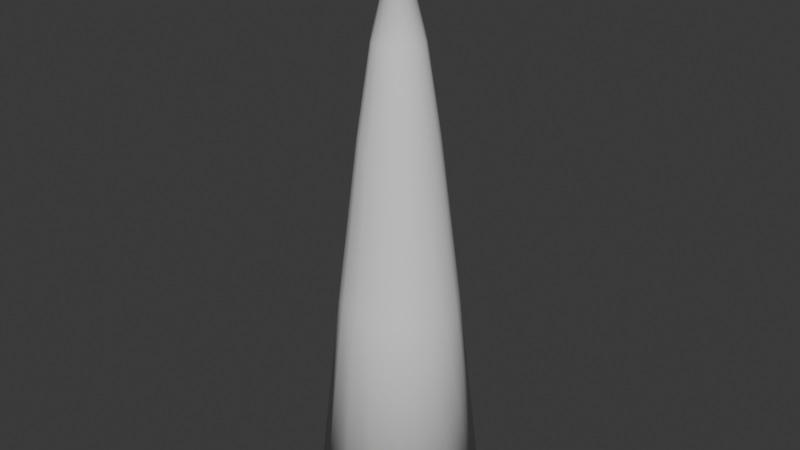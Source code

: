 # Source: SoulFishStatue1.blend  (saved by Blender 5.0.118; exported with 4.5.12 LTS)
import bpy
from mathutils import Matrix  # noqa: F401  (used for matrix-valued properties, if any)

bpy.ops.wm.read_factory_settings(use_empty=True)
scene = bpy.context.scene
scene.name = 'Scene'

# ---- collections
col_collection = bpy.data.collections.new('Collection'); scene.collection.children.link(col_collection)

# ---- world
world_world = bpy.data.worlds.new('World'); scene.world = world_world
world_world.use_nodes = True; world_world.node_tree.nodes.clear()
_N = world_world.node_tree.nodes; _L = world_world.node_tree.links
n0 = _N.new('ShaderNodeOutputWorld'); n0.name = 'World Output'; n0.location = (200, 100)
n1 = _N.new('ShaderNodeBackground'); n1.name = 'Background'; n1.location = (-200, 100)
n1.inputs[0].default_value = (0.05088, 0.05088, 0.05088, 1.0)
_L.new(n1.outputs[0], n0.inputs[0])
n0.is_active_output = True
world_world.color = (0.05088, 0.05088, 0.05088)
world_world.sun_shadow_jitter_overblur = 0.0

# ---- meshes
me_mesh_003 = bpy.data.meshes.new('Mesh.003')
me_mesh_003.from_pydata([(-0.7385, -0.4095, -3.857), (-0.4172, -0.1438, 0.2142), (-0.6562, 0.5068, -3.849), (-0.3896, 0.164, 0.2167), (0.1778, -0.4917, -3.851), (-0.1094, -0.1714, 0.2161), (0.26, 0.4245, -3.844), (-0.08182, 0.1364, 0.2185), (-0.4454, -0.1669, -0.02154), (-0.4129, 0.1956, -0.01863), (-0.05037, 0.1631, -0.01641), (-0.0829, -0.1995, -0.01931), (-0.3229, 0.091, -0.2221), (-0.1551, 0.07593, -0.2211), (-0.1702, -0.09188, -0.2224), (-0.338, -0.07681, -0.2234), (-0.8696, 0.06415, -3.854), (-0.4596, -0.179, 0.1169), (-0.4373, 0.01301, 0.2348), (-0.41, 0.2035, -0.7425), (-0.1826, 0.6379, -3.846), (-0.2328, 0.1838, 0.2375), (-0.04296, 0.1705, -0.7404), (0.3912, -0.04904, -3.847), (-0.06204, -0.02067, 0.2371), (-0.07589, -0.1966, -0.7432), (-0.2958, -0.6229, -3.856), (-0.2665, -0.1914, 0.2345), (-0.3893, -0.1199, -0.1291), (-0.4249, 0.2078, 0.12), (-0.03809, 0.1731, 0.1224), (-0.0728, -0.2137, 0.1193), (-0.2703, -0.2512, -0.02097), (0.001338, -0.02432, -0.01744), (-0.2255, 0.2473, -0.01697), (-0.4972, 0.02043, -0.0205), (-0.3659, 0.141, -0.127), (-0.105, 0.1176, -0.1254), (-0.1284, -0.1433, -0.1275), (-0.443, -0.1636, -0.7453), (-0.3629, 0.01001, -0.2225), (-0.2361, 0.116, -0.2208), (-0.1301, -0.01089, -0.2211), (-0.257, -0.1169, -0.2227), (-0.515, 0.02091, 0.1199), (-0.225, 0.2632, 0.1237), (0.01728, -0.02688, 0.1232), (-0.2727, -0.2691, 0.1194), (-0.2391, 0.007695, -3.864), (-0.2499, -0.004137, 0.2772), (-0.2633, -0.1805, -0.1287), (-0.06779, -0.01725, -0.1261), (-0.2311, 0.1782, -0.1258), (-0.4266, 0.01496, -0.1283), (-0.4963, 0.02618, -0.7445), (-0.2202, 0.2567, -0.7411), (0.01035, -0.0193, -0.7415), (-0.2657, -0.2499, -0.7449)], [], [(8, 17, 44, 35), (17, 1, 18, 44), (44, 18, 3, 29), (35, 44, 29, 9), (9, 29, 45, 34), (29, 3, 21, 45), (45, 21, 7, 30), (34, 45, 30, 10), (10, 30, 46, 33), (30, 7, 24, 46), (46, 24, 5, 31), (33, 46, 31, 11), (11, 31, 47, 32), (31, 5, 27, 47), (47, 27, 1, 17), (32, 47, 17, 8), (2, 20, 48, 16), (20, 6, 23, 48), (48, 23, 4, 26), (16, 48, 26, 0), (7, 21, 49, 24), (21, 3, 18, 49), (49, 18, 1, 27), (24, 49, 27, 5), (14, 38, 50, 43), (38, 11, 32, 50), (50, 32, 8, 28), (43, 50, 28, 15), (13, 37, 51, 42), (37, 10, 33, 51), (51, 33, 11, 38), (42, 51, 38, 14), (12, 36, 52, 41), (36, 9, 34, 52), (52, 34, 10, 37), (41, 52, 37, 13), (15, 28, 53, 40), (28, 8, 35, 53), (53, 35, 9, 36), (40, 53, 36, 12), (0, 39, 54, 16), (39, 15, 40, 54), (54, 40, 12, 19), (16, 54, 19, 2), (2, 19, 55, 20), (19, 12, 41, 55), (55, 41, 13, 22), (20, 55, 22, 6), (6, 22, 56, 23), (22, 13, 42, 56), (56, 42, 14, 25), (23, 56, 25, 4), (4, 25, 57, 26), (25, 14, 43, 57), (57, 43, 15, 39), (26, 57, 39, 0)])
me_mesh_003.polygons.foreach_set('use_smooth', [True] * 56)
_k = {(2, 20): 1.0, (2, 16): 1.0, (6, 20): 1.0, (6, 23): 1.0, (4, 23): 1.0, (4, 26): 1.0, (0, 26): 1.0, (0, 16): 1.0, (14, 43): 1.0, (15, 43): 1.0, (13, 42): 1.0, (14, 42): 1.0, (12, 41): 1.0, (13, 41): 1.0, (15, 40): 1.0, (12, 40): 1.0}
me_mesh_003.attributes.new('crease_edge', 'FLOAT', 'EDGE').data.foreach_set('value', [_k.get((min(e.vertices), max(e.vertices)), 0.0) for e in me_mesh_003.edges])
_uv = me_mesh_003.uv_layers.new(name='UVMap')
_uv.uv.foreach_set('vector', [0.7184, 0.01905, 0.7768, 0.01905, 0.7768, 0.1378, 0.7184, 0.1378, 0.7768, 0.01905, 0.8288, 0.01905, 0.8288, 0.1378, 0.7768, 0.1378, 0.7768, 0.1378, 0.8288, 0.1378, 0.8288, 0.2566, 0.7768, 0.2566, 0.7184, 0.1378, 0.7768, 0.1378, 0.7768, 0.2566, 0.7184, 0.2566, 0.7184, 0.2566, 0.7768, 0.2566, 0.7768, 0.3754, 0.7184, 0.3754, 0.7768, 0.2566, 0.8288, 0.2566, 0.8288, 0.3754, 0.7768, 0.3754, 0.7768, 0.3754, 0.8288, 0.3754, 0.8288, 0.4942, 0.7768, 0.4942, 0.7184, 0.3754, 0.7768, 0.3754, 0.7768, 0.4942, 0.7184, 0.4942, 0.7184, 0.4942, 0.7768, 0.4942, 0.7768, 0.6129, 0.7184, 0.6129, 0.7768, 0.4942, 0.8288, 0.4942, 0.8288, 0.6129, 0.7768, 0.6129, 0.7768, 0.6129, 0.8288, 0.6129, 0.8288, 0.7317, 0.7768, 0.7317, 0.7184, 0.6129, 0.7768, 0.6129, 0.7768, 0.7317, 0.7184, 0.7317, 0.7184, 0.7317, 0.7768, 0.7317, 0.7768, 0.8505, 0.7184, 0.8505, 0.7768, 0.7317, 0.8288, 0.7317, 0.8288, 0.8505, 0.7768, 0.8505, 0.7768, 0.8505, 0.8288, 0.8505, 0.8288, 0.9693, 0.7768, 0.9693, 0.7184, 0.8505, 0.7768, 0.8505, 0.7768, 0.9693, 0.7184, 0.9693, -0.004774, 0.4942, 0.07264, 0.4942, 0.07264, 0.6129, -0.004774, 0.6129, 0.07264, 0.4942, 0.1501, 0.4942, 0.1501, 0.6129, 0.07264, 0.6129, 0.07264, 0.6129, 0.1501, 0.6129, 0.1501, 0.7317, 0.07264, 0.7317, -0.004774, 0.6129, 0.07264, 0.6129, 0.07264, 0.7317, -0.004774, 0.7317, 0.8288, 0.4942, 0.9063, 0.4942, 0.9063, 0.6129, 0.8288, 0.6129, 0.9063, 0.4942, 0.9837, 0.4942, 0.9837, 0.6129, 0.9063, 0.6129, 0.9063, 0.6129, 0.9837, 0.6129, 0.9837, 0.7317, 0.9063, 0.7317, 0.8288, 0.6129, 0.9063, 0.6129, 0.9063, 0.7317, 0.8288, 0.7317, 0.6118, 0.7317, 0.6646, 0.7317, 0.6646, 0.8505, 0.6118, 0.8505, 0.6646, 0.7317, 0.7184, 0.7317, 0.7184, 0.8505, 0.6646, 0.8505, 0.6646, 0.8505, 0.7184, 0.8505, 0.7184, 0.9693, 0.6646, 0.9693, 0.6118, 0.8505, 0.6646, 0.8505, 0.6646, 0.9693, 0.6118, 0.9693, 0.6118, 0.4942, 0.6646, 0.4942, 0.6646, 0.6129, 0.6118, 0.6129, 0.6646, 0.4942, 0.7184, 0.4942, 0.7184, 0.6129, 0.6646, 0.6129, 0.6646, 0.6129, 0.7184, 0.6129, 0.7184, 0.7317, 0.6646, 0.7317, 0.6118, 0.6129, 0.6646, 0.6129, 0.6646, 0.7317, 0.6118, 0.7317, 0.6118, 0.2566, 0.6646, 0.2566, 0.6646, 0.3754, 0.6118, 0.3754, 0.6646, 0.2566, 0.7184, 0.2566, 0.7184, 0.3754, 0.6646, 0.3754, 0.6646, 0.3754, 0.7184, 0.3754, 0.7184, 0.4942, 0.6646, 0.4942, 0.6118, 0.3754, 0.6646, 0.3754, 0.6646, 0.4942, 0.6118, 0.4942, 0.6118, 0.01905, 0.6646, 0.01905, 0.6646, 0.1378, 0.6118, 0.1378, 0.6646, 0.01905, 0.7184, 0.01905, 0.7184, 0.1378, 0.6646, 0.1378, 0.6646, 0.1378, 0.7184, 0.1378, 0.7184, 0.2566, 0.6646, 0.2566, 0.6118, 0.1378, 0.6646, 0.1378, 0.6646, 0.2566, 0.6118, 0.2566, 0.1501, 0.01905, 0.3809, 0.01905, 0.3809, 0.1378, 0.1501, 0.1378, 0.3809, 0.01905, 0.6118, 0.01905, 0.6118, 0.1378, 0.3809, 0.1378, 0.3809, 0.1378, 0.6118, 0.1378, 0.6118, 0.2566, 0.3809, 0.2566, 0.1501, 0.1378, 0.3809, 0.1378, 0.3809, 0.2566, 0.1501, 0.2566, 0.1501, 0.2566, 0.3809, 0.2566, 0.3809, 0.3754, 0.1501, 0.3754, 0.3809, 0.2566, 0.6118, 0.2566, 0.6118, 0.3754, 0.3809, 0.3754, 0.3809, 0.3754, 0.6118, 0.3754, 0.6118, 0.4942, 0.3809, 0.4942, 0.1501, 0.3754, 0.3809, 0.3754, 0.3809, 0.4942, 0.1501, 0.4942, 0.1501, 0.4942, 0.3809, 0.4942, 0.3809, 0.6129, 0.1501, 0.6129, 0.3809, 0.4942, 0.6118, 0.4942, 0.6118, 0.6129, 0.3809, 0.6129, 0.3809, 0.6129, 0.6118, 0.6129, 0.6118, 0.7317, 0.3809, 0.7317, 0.1501, 0.6129, 0.3809, 0.6129, 0.3809, 0.7317, 0.1501, 0.7317, 0.1501, 0.7317, 0.3809, 0.7317, 0.3809, 0.8505, 0.1501, 0.8505, 0.3809, 0.7317, 0.6118, 0.7317, 0.6118, 0.8505, 0.3809, 0.8505, 0.3809, 0.8505, 0.6118, 0.8505, 0.6118, 0.9693, 0.3809, 0.9693, 0.1501, 0.8505, 0.3809, 0.8505, 0.3809, 0.9693, 0.1501, 0.9693])
me_mesh_003.update()
me_mesh_003.normals_split_custom_set([tuple(v) for v in zip(*[iter([-0.7223, -0.6027, -0.3393, -0.752, -0.6285, 0.1986, -0.9762, 0.086, 0.1991, -0.9395, 0.08696, -0.3312, -0.752, -0.6285, 0.1986, -0.5223, -0.4375, 0.732, -0.59, 0.04648, 0.8061, -0.9762, 0.086, 0.1991, -0.9762, 0.086, 0.1991, -0.59, 0.04648, 0.8061, -0.4371, 0.5118, 0.7396, -0.6284, 0.7491, 0.2096, -0.9395, 0.08696, -0.3312, -0.9762, 0.086, 0.1991, -0.6284, 0.7491, 0.2096, -0.6029, 0.727, -0.3286, -0.6029, 0.727, -0.3286, -0.6284, 0.7491, 0.2096, 0.08607, 0.9733, 0.2129, 0.08671, 0.9442, -0.3179, -0.6284, 0.7491, 0.2096, -0.4371, 0.5118, 0.7396, 0.04694, 0.5785, 0.8143, 0.08607, 0.9733, 0.2129, 0.08607, 0.9733, 0.2129, 0.04694, 0.5785, 0.8143, 0.5122, 0.4266, 0.7454, 0.7492, 0.6254, 0.2181, 0.08671, 0.9442, -0.3179, 0.08607, 0.9733, 0.2129, 0.7492, 0.6254, 0.2181, 0.7267, 0.6076, -0.3205, 0.7267, 0.6076, -0.3205, 0.7492, 0.6254, 0.2181, 0.9734, -0.08903, 0.211, 0.944, -0.08214, -0.3197, 0.7492, 0.6254, 0.2181, 0.5122, 0.4266, 0.7454, 0.579, -0.05847, 0.8132, 0.9734, -0.08903, 0.211, 0.9734, -0.08903, 0.211, 0.579, -0.05847, 0.8132, 0.427, -0.5227, 0.7378, 0.6256, -0.7522, 0.207, 0.944, -0.08214, -0.3197, 0.9734, -0.08903, 0.211, 0.6256, -0.7522, 0.207, 0.6074, -0.7221, -0.3311, 0.6074, -0.7221, -0.3311, 0.6256, -0.7522, 0.207, -0.08886, -0.9763, 0.1973, -0.08229, -0.9393, -0.333, 0.6256, -0.7522, 0.207, 0.427, -0.5227, 0.7378, -0.05795, -0.5905, 0.805, -0.08886, -0.9763, 0.1973, -0.08886, -0.9763, 0.1973, -0.05795, -0.5905, 0.805, -0.5223, -0.4375, 0.732, -0.752, -0.6285, 0.1986, -0.08229, -0.9393, -0.333, -0.08886, -0.9763, 0.1973, -0.752, -0.6285, 0.1986, -0.7223, -0.6027, -0.3393, -0.5239, 0.6335, -0.5694, 0.07543, 0.8104, -0.581, 0.006688, 0.007282, -1.0, -0.8053, 0.07581, -0.588, 0.07543, 0.8104, -0.581, 0.6329, 0.5293, -0.5651, 0.8103, -0.0692, -0.582, 0.006688, 0.007282, -1.0, 0.006688, 0.007282, -1.0, 0.8103, -0.0692, -0.582, 0.5295, -0.6276, -0.5707, -0.06956, -0.8052, -0.5889, -0.8053, 0.07581, -0.588, 0.006688, 0.007282, -1.0, -0.06956, -0.8052, -0.5889, -0.6282, -0.524, -0.5751, 0.5122, 0.4266, 0.7454, 0.04694, 0.5785, 0.8143, -0.006797, -0.007401, 0.9999, 0.579, -0.05847, 0.8132, 0.04694, 0.5785, 0.8143, -0.4371, 0.5118, 0.7396, -0.59, 0.04648, 0.8061, -0.006797, -0.007401, 0.9999, -0.006797, -0.007401, 0.9999, -0.59, 0.04648, 0.8061, -0.5223, -0.4375, 0.732, -0.05795, -0.5905, 0.805, 0.579, -0.05847, 0.8132, -0.006797, -0.007401, 0.9999, -0.05795, -0.5905, 0.805, 0.427, -0.5227, 0.7378, 0.6308, -0.7522, -0.1907, 0.5347, -0.6315, -0.5615, -0.07088, -0.8275, -0.5569, -0.08653, -0.9773, -0.1933, 0.5347, -0.6315, -0.5615, 0.6074, -0.7221, -0.3311, -0.08229, -0.9393, -0.333, -0.07088, -0.8275, -0.5569, -0.07088, -0.8275, -0.5569, -0.08229, -0.9393, -0.333, -0.7223, -0.6027, -0.3393, -0.6318, -0.5267, -0.5687, -0.08653, -0.9773, -0.1933, -0.07088, -0.8275, -0.5569, -0.6318, -0.5267, -0.5687, -0.7523, -0.628, -0.1992, 0.7548, 0.6308, -0.1796, 0.6394, 0.535, -0.5522, 0.8354, -0.07059, -0.5451, 0.98, -0.08645, -0.1795, 0.6394, 0.535, -0.5522, 0.7267, 0.6076, -0.3205, 0.944, -0.08214, -0.3197, 0.8354, -0.07059, -0.5451, 0.8354, -0.07059, -0.5451, 0.944, -0.08214, -0.3197, 0.6074, -0.7221, -0.3311, 0.5347, -0.6315, -0.5615, 0.98, -0.08645, -0.1795, 0.8354, -0.07059, -0.5451, 0.5347, -0.6315, -0.5615, 0.6308, -0.7522, -0.1907, -0.6281, 0.755, -0.1881, -0.5271, 0.6398, -0.5594, 0.07836, 0.8357, -0.5436, 0.0891, 0.9801, -0.1776, -0.5271, 0.6398, -0.5594, -0.6029, 0.727, -0.3286, 0.08671, 0.9442, -0.3179, 0.07836, 0.8357, -0.5436, 0.07836, 0.8357, -0.5436, 0.08671, 0.9442, -0.3179, 0.7267, 0.6076, -0.3205, 0.6394, 0.535, -0.5522, 0.0891, 0.9801, -0.1776, 0.07836, 0.8357, -0.5436, 0.6394, 0.535, -0.5522, 0.7548, 0.6308, -0.1796, -0.7523, -0.628, -0.1992, -0.6318, -0.5267, -0.5687, -0.8279, 0.07873, -0.5553, -0.9774, 0.08927, -0.1915, -0.6318, -0.5267, -0.5687, -0.7223, -0.6027, -0.3393, -0.9395, 0.08696, -0.3312, -0.8279, 0.07873, -0.5553, -0.8279, 0.07873, -0.5553, -0.9395, 0.08696, -0.3312, -0.6029, 0.727, -0.3286, -0.5271, 0.6398, -0.5594, -0.9774, 0.08927, -0.1915, -0.8279, 0.07873, -0.5553, -0.5271, 0.6398, -0.5594, -0.6281, 0.755, -0.1881, -0.6282, -0.524, -0.5751, -0.7543, -0.6301, 0.1843, -0.9793, 0.08727, 0.1825, -0.8053, 0.07581, -0.588, -0.7543, -0.6301, 0.1843, -0.7523, -0.628, -0.1992, -0.9774, 0.08927, -0.1915, -0.9793, 0.08727, 0.1825, -0.9793, 0.08727, 0.1825, -0.9774, 0.08927, -0.1915, -0.6281, 0.755, -0.1881, -0.6298, 0.753, 0.1908, -0.8053, 0.07581, -0.588, -0.9793, 0.08727, 0.1825, -0.6298, 0.753, 0.1908, -0.5239, 0.6335, -0.5694, -0.5239, 0.6335, -0.5694, -0.6298, 0.753, 0.1908, 0.08727, 0.9778, 0.1906, 0.07543, 0.8104, -0.581, -0.6298, 0.753, 0.1908, -0.6281, 0.755, -0.1881, 0.0891, 0.9801, -0.1776, 0.08727, 0.9778, 0.1906, 0.08727, 0.9778, 0.1906, 0.0891, 0.9801, -0.1776, 0.7548, 0.6308, -0.1796, 0.7527, 0.6286, 0.1957, 0.07543, 0.8104, -0.581, 0.08727, 0.9778, 0.1906, 0.7527, 0.6286, 0.1957, 0.6329, 0.5293, -0.5651, 0.6329, 0.5293, -0.5651, 0.7527, 0.6286, 0.1957, 0.9779, -0.0884, 0.1895, 0.8103, -0.0692, -0.582, 0.7527, 0.6286, 0.1957, 0.7548, 0.6308, -0.1796, 0.98, -0.08645, -0.1795, 0.9779, -0.0884, 0.1895, 0.9779, -0.0884, 0.1895, 0.98, -0.08645, -0.1795, 0.6308, -0.7522, -0.1907, 0.629, -0.754, 0.1893, 0.8103, -0.0692, -0.582, 0.9779, -0.0884, 0.1895, 0.629, -0.754, 0.1893, 0.5295, -0.6276, -0.5707, 0.5295, -0.6276, -0.5707, 0.629, -0.754, 0.1893, -0.08838, -0.9794, 0.1815, -0.06956, -0.8052, -0.5889, 0.629, -0.754, 0.1893, 0.6308, -0.7522, -0.1907, -0.08653, -0.9773, -0.1933, -0.08838, -0.9794, 0.1815, -0.08838, -0.9794, 0.1815, -0.08653, -0.9773, -0.1933, -0.7523, -0.628, -0.1992, -0.7543, -0.6301, 0.1843, -0.06956, -0.8052, -0.5889, -0.08838, -0.9794, 0.1815, -0.7543, -0.6301, 0.1843, -0.6282, -0.524, -0.5751])] * 3)])

# ---- objects
ob_soulfishstatue = bpy.data.objects.new('SoulFishStatue', me_mesh_003)

# ---- transforms, parenting, visibility, modifiers, constraints
ob_soulfishstatue.location = (0.0, 0.0, 0.0)
_m = ob_soulfishstatue.modifiers.new('Subdivision', 'SUBSURF')
_m.render_levels = 1

# ---- collection membership
col_collection.objects.link(ob_soulfishstatue)

# ---- scene / render settings (as saved in the file)
scene.frame_start = 1; scene.frame_end = 250; scene.frame_set(1)
scene.render.engine = 'BLENDER_EEVEE_NEXT'
scene.render.bake_bias = 0.0
scene.render.bake_samples = 0
scene.cycles.sampling_pattern = 'TABULATED_SOBOL'
scene.eevee.use_volume_custom_range = False
bpy.context.view_layer.update()

# ---- added for rendering (the .blend has no active camera and no usable light): camera, sun
cam_auto = bpy.data.cameras.new('AutoCamera')
cam_auto.lens = 50.0
cam_auto.sensor_width = 36.0
cam_auto.clip_end = 1000.0
ob_auto_camera = bpy.data.objects.new('AutoCamera', cam_auto)
scene.collection.objects.link(ob_auto_camera)
ob_auto_camera.location = (3.93273, -4.99879, 1.54393)
ob_auto_camera.rotation_euler = (1.09748, -7.21219e-08, 0.694738)
scene.camera = ob_auto_camera
light_auto_sun = bpy.data.lights.new('AutoSun', 'SUN')
light_auto_sun.energy = 3.0
light_auto_sun.angle = 0.0523599
ob_auto_sun = bpy.data.objects.new('AutoSun', light_auto_sun)
scene.collection.objects.link(ob_auto_sun)
ob_auto_sun.rotation_euler = (0.872665, 0.174533, 0.523599)
bpy.context.view_layer.update()
